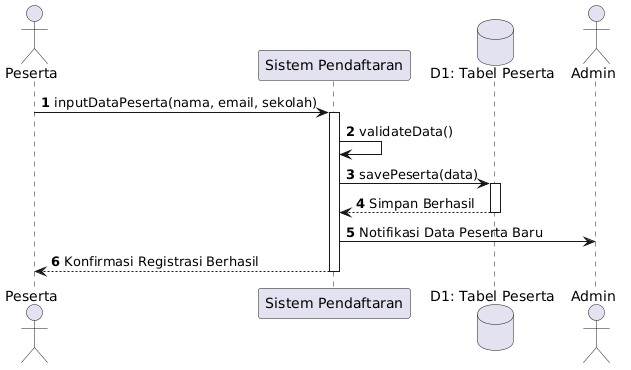

The diagram above was rendered by PlantUML. Its source (embedded in the PNG):
@startuml
autonumber
actor Peserta
participant "Sistem Pendaftaran" as Sistem
database "D1: Tabel Peserta" as D1
actor Admin

Peserta -> Sistem : inputDataPeserta(nama, email, sekolah)
activate Sistem
Sistem -> Sistem : validateData()
Sistem -> D1 : savePeserta(data)
activate D1
D1 --> Sistem : Simpan Berhasil
deactivate D1
Sistem -> Admin : Notifikasi Data Peserta Baru
Sistem --> Peserta : Konfirmasi Registrasi Berhasil
deactivate Sistem
@enduml